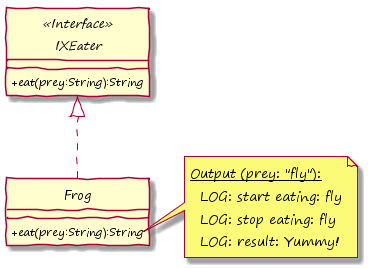

The diagram above was rendered by PlantUML. Its source (embedded in the PNG):
@startuml

hide circle
skinparam handwritten true
skinparam DefaultFontName "Segoe Print"
skinparam classAttributeIconSize 0


interface IXEater <<Interface>> {
	+eat(prey:String):String
} 

class Frog {
    +eat(prey:String):String
}

Frog .up-|> IXEater

note right of Frog::eat
  <u>Output (prey: "fly"):</u>
    LOG: start eating: fly
    LOG: stop eating: fly
    LOG: result: Yummy!
end note

@enduml